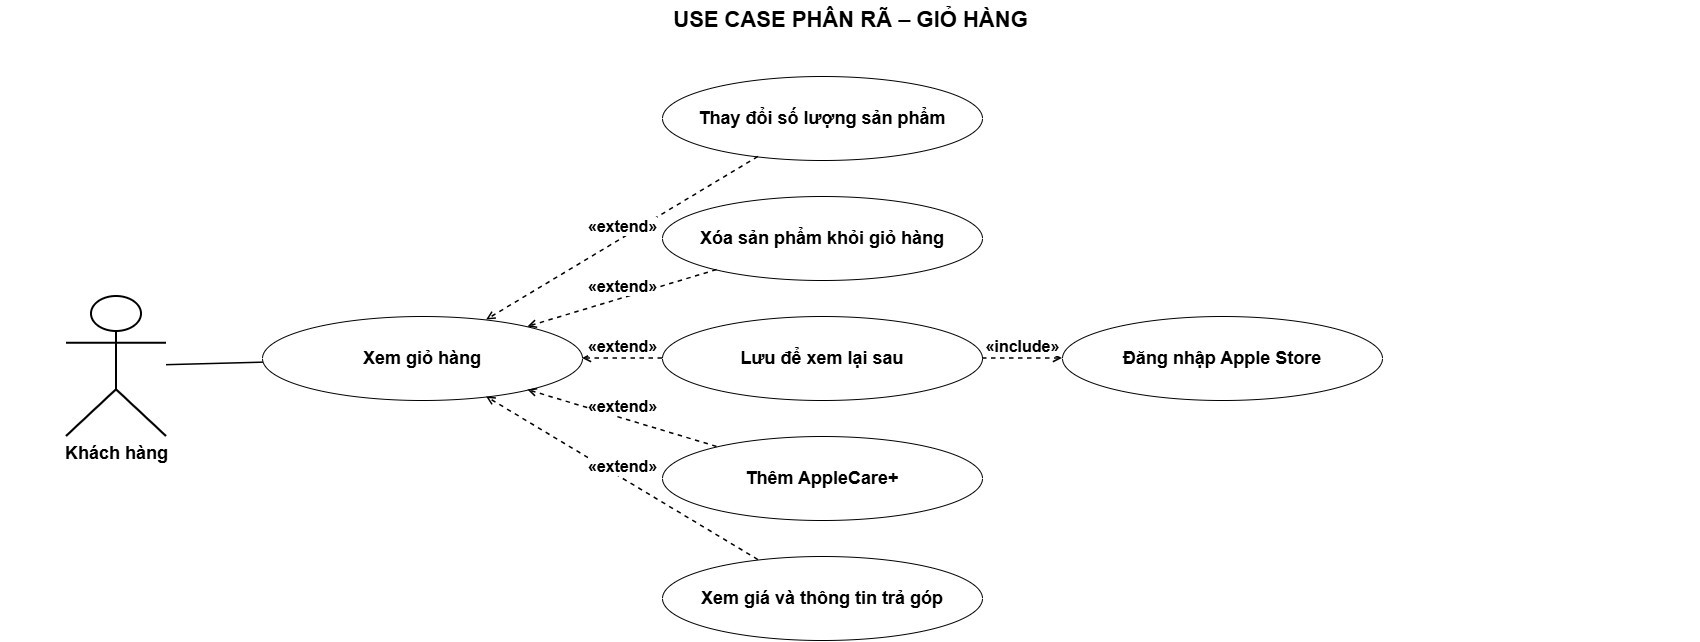

The diagram above was exported from draw.io. Its source (the exported page's mxGraphModel, read from the mxfile embedded in the PNG):
<mxGraphModel dx="1730" dy="1219" grid="0" gridSize="10" guides="1" tooltips="1" connect="1" arrows="1" fold="1" page="1" pageScale="1" pageWidth="1740" pageHeight="840" math="0" shadow="0">
  <root>
    <mxCell id="0" />
    <mxCell id="1" parent="0" />
    <mxCell id="c3" parent="1" style="text;html=1;align=center;fontSize=22;" value="&lt;b&gt;USE CASE PHÂN RÃ – GIỎ HÀNG&lt;/b&gt;" vertex="1">
      <mxGeometry height="40" width="1700" x="38" y="34" as="geometry" />
    </mxCell>
    <mxCell id="kh" parent="1" style="shape=umlActor;verticalLabelPosition=bottom;verticalAlign=top;html=1;fontSize=18;fontStyle=1;strokeWidth=2;" value="Khách hàng" vertex="1">
      <mxGeometry height="140" width="100" x="104" y="330" as="geometry" />
    </mxCell>
    <mxCell id="b" parent="1" style="ellipse;whiteSpace=wrap;html=1;fontSize=18;fontStyle=1;" value="Xem giỏ hàng" vertex="1">
      <mxGeometry height="84" width="320" x="300" y="350" as="geometry" />
    </mxCell>
    <mxCell id="e1" parent="1" style="ellipse;whiteSpace=wrap;html=1;fontSize=18;fontStyle=1;" value="Thay đổi số lượng sản phẩm" vertex="1">
      <mxGeometry height="84" width="320" x="700" y="110" as="geometry" />
    </mxCell>
    <mxCell id="e2" parent="1" style="ellipse;whiteSpace=wrap;html=1;fontSize=18;fontStyle=1;" value="Xóa sản phẩm khỏi giỏ hàng" vertex="1">
      <mxGeometry height="84" width="320" x="700" y="230" as="geometry" />
    </mxCell>
    <mxCell id="e3" parent="1" style="ellipse;whiteSpace=wrap;html=1;fontSize=18;fontStyle=1;" value="Lưu để xem lại sau" vertex="1">
      <mxGeometry height="84" width="320" x="700" y="350" as="geometry" />
    </mxCell>
    <mxCell id="e4" parent="1" style="ellipse;whiteSpace=wrap;html=1;fontSize=18;fontStyle=1;" value="Thêm AppleCare+" vertex="1">
      <mxGeometry height="84" width="320" x="700" y="470" as="geometry" />
    </mxCell>
    <mxCell id="e5" parent="1" style="ellipse;whiteSpace=wrap;html=1;fontSize=18;fontStyle=1;" value="Xem giá và thông tin trả góp" vertex="1">
      <mxGeometry height="84" width="320" x="700" y="590" as="geometry" />
    </mxCell>
    <mxCell id="lg" parent="1" style="ellipse;whiteSpace=wrap;html=1;fontSize=18;fontStyle=1;" value="Đăng nhập Apple Store" vertex="1">
      <mxGeometry height="84" width="320" x="1100" y="350" as="geometry" />
    </mxCell>
    <mxCell id="c6" edge="1" parent="1" source="kh" style="html=1;rounded=0;endArrow=none;strokeWidth=1.5;" target="b" value="">
      <mxGeometry relative="1" as="geometry" />
    </mxCell>
    <mxCell id="c7" edge="1" parent="1" source="e1" style="html=1;rounded=0;dashed=1;endArrow=open;endFill=0;verticalAlign=bottom;fontStyle=1;fontSize=16;strokeWidth=1.5;labelBackgroundColor=#ffffff;" target="b" value="«extend»">
      <mxGeometry relative="1" as="geometry" />
    </mxCell>
    <mxCell id="c8" edge="1" parent="1" source="e2" style="html=1;rounded=0;dashed=1;endArrow=open;endFill=0;verticalAlign=bottom;fontStyle=1;fontSize=16;strokeWidth=1.5;labelBackgroundColor=#ffffff;" target="b" value="«extend»">
      <mxGeometry relative="1" as="geometry" />
    </mxCell>
    <mxCell id="c9" edge="1" parent="1" source="e3" style="html=1;rounded=0;dashed=1;endArrow=open;endFill=0;verticalAlign=bottom;fontStyle=1;fontSize=16;strokeWidth=1.5;labelBackgroundColor=#ffffff;" target="b" value="«extend»">
      <mxGeometry relative="1" as="geometry" />
    </mxCell>
    <mxCell id="c10" edge="1" parent="1" source="e4" style="html=1;rounded=0;dashed=1;endArrow=open;endFill=0;verticalAlign=bottom;fontStyle=1;fontSize=16;strokeWidth=1.5;labelBackgroundColor=#ffffff;" target="b" value="«extend»">
      <mxGeometry relative="1" as="geometry" />
    </mxCell>
    <mxCell id="c11" edge="1" parent="1" source="e5" style="html=1;rounded=0;dashed=1;endArrow=open;endFill=0;verticalAlign=bottom;fontStyle=1;fontSize=16;strokeWidth=1.5;labelBackgroundColor=#ffffff;" target="b" value="«extend»">
      <mxGeometry relative="1" as="geometry" />
    </mxCell>
    <mxCell id="c12" edge="1" parent="1" source="e3" style="html=1;rounded=0;dashed=1;endArrow=open;endFill=0;verticalAlign=bottom;fontStyle=1;fontSize=16;strokeWidth=1.5;labelBackgroundColor=#ffffff;" target="lg" value="«include»">
      <mxGeometry relative="1" as="geometry" />
    </mxCell>
  </root>
</mxGraphModel>